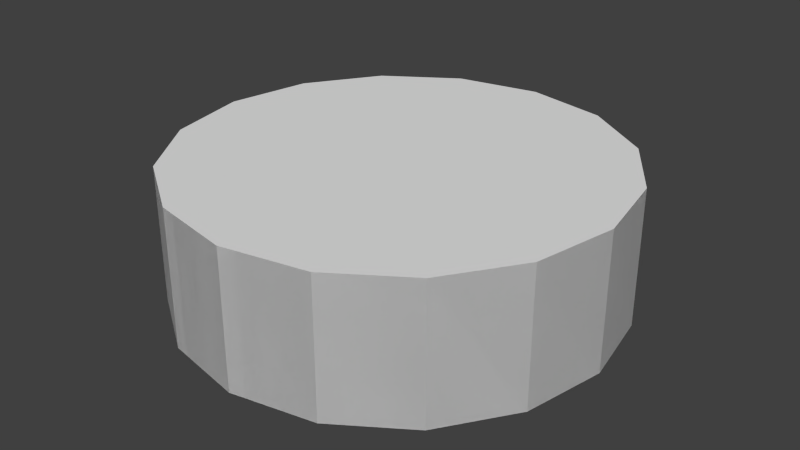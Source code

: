 # Source: Pole_Mesh_Segment.blend  (saved by Blender 2.71.0; exported with 4.5.12 LTS)
import bpy
from mathutils import Matrix  # noqa: F401  (used for matrix-valued properties, if any)

bpy.ops.wm.read_factory_settings(use_empty=True)
scene = bpy.context.scene
scene.name = 'Scene'

# ---- collections
col_collection_1 = bpy.data.collections.new('Collection 1'); scene.collection.children.link(col_collection_1)

# ---- world
world_world = bpy.data.worlds.new('World'); scene.world = world_world
world_world.color = (0.05088, 0.05088, 0.05088)
world_world.use_sun_shadow = False
world_world.sun_shadow_jitter_overblur = 0.0
world_world.cycles.sampling_method = 'MANUAL'
world_world.cycles.sample_map_resolution = 256

# ---- meshes
me_cylinder = bpy.data.meshes.new('Cylinder')
me_cylinder.from_pydata([(1.192e-08, 0.8, -1.49e-08), (1.192e-08, 0.8, 0.5), (0.3061, 0.7391, -1.49e-08), (0.3061, 0.7391, 0.5), (0.5657, 0.5657, -1.49e-08), (0.5657, 0.5657, 0.5), (0.7391, 0.3061, -1.49e-08), (0.7391, 0.3061, 0.5), (0.8, 1.178e-07, -1.49e-08), (0.8, 1.178e-07, 0.5), (0.7391, -0.3061, -1.49e-08), (0.7391, -0.3061, 0.5), (0.5657, -0.5657, -1.49e-08), (0.5657, -0.5657, 0.5), (0.3061, -0.7391, -1.49e-08), (0.3061, -0.7391, 0.5), (-2.488e-07, -0.8, -1.49e-08), (-2.488e-07, -0.8, 0.5), (-0.3061, -0.7391, -1.49e-08), (-0.3061, -0.7391, 0.5), (-0.5657, -0.5657, -1.49e-08), (-0.5657, -0.5657, 0.5), (-0.7391, -0.3061, -1.49e-08), (-0.7391, -0.3061, 0.5), (-0.8, 8.298e-07, -1.49e-08), (-0.8, 8.298e-07, 0.5), (-0.7391, 0.3061, -1.49e-08), (-0.7391, 0.3061, 0.5), (-0.5657, 0.5657, -1.49e-08), (-0.5657, 0.5657, 0.5), (-0.3061, 0.7391, -1.49e-08), (-0.3061, 0.7391, 0.5), (1.192e-08, 0.8, -1.49e-08), (1.192e-08, 0.8, 0.5), (0.3061, 0.7391, -1.49e-08), (0.3061, 0.7391, 0.5), (0.5657, 0.5657, -1.49e-08), (0.5657, 0.5657, 0.5), (0.7391, 0.3061, -1.49e-08), (0.7391, 0.3061, 0.5), (0.8, 1.178e-07, -1.49e-08), (0.8, 1.178e-07, 0.5), (0.7391, -0.3061, -1.49e-08), (0.7391, -0.3061, 0.5), (0.5657, -0.5657, -1.49e-08), (0.5657, -0.5657, 0.5), (0.3061, -0.7391, -1.49e-08), (0.3061, -0.7391, 0.5), (-2.488e-07, -0.8, -1.49e-08), (-2.488e-07, -0.8, 0.5), (-0.3061, -0.7391, -1.49e-08), (-0.3061, -0.7391, 0.5), (-0.5657, -0.5657, -1.49e-08), (-0.5657, -0.5657, 0.5), (-0.7391, -0.3061, -1.49e-08), (-0.7391, -0.3061, 0.5), (-0.8, 8.298e-07, -1.49e-08), (-0.8, 8.298e-07, 0.5), (-0.7391, 0.3061, -1.49e-08), (-0.7391, 0.3061, 0.5), (-0.5657, 0.5657, -1.49e-08), (-0.5657, 0.5657, 0.5), (-0.3061, 0.7391, -1.49e-08), (-0.3061, 0.7391, 0.5)], [], [(21, 20, 18, 19), (24, 22, 23, 25), (28, 26, 27, 29), (0, 30, 31, 1), (2, 3, 5, 4), (6, 7, 9, 8), (28, 29, 31, 30), (24, 25, 27, 26), (20, 21, 23, 22), (16, 17, 19, 18), (12, 13, 15, 14), (8, 9, 11, 10), (1, 3, 2, 0), (4, 5, 7, 6), (14, 15, 17, 16), (10, 11, 13, 12), (53, 51, 50, 52), (56, 57, 55, 54), (60, 61, 59, 58), (32, 33, 63, 62), (34, 36, 37, 35), (38, 40, 41, 39), (60, 62, 63, 61), (56, 58, 59, 57), (52, 54, 55, 53), (48, 50, 51, 49), (44, 46, 47, 45), (40, 42, 43, 41), (33, 32, 34, 35), (36, 38, 39, 37), (46, 48, 49, 47), (42, 44, 45, 43), (51, 53, 55, 57, 59, 61, 63, 33, 35, 37, 39, 41, 43, 45, 47, 49)])
_uv = me_cylinder.uv_layers.new(name='UVMap')
_uv.uv.foreach_set('vector', [0.3932, 0.3333, 0.3932, 0.6667, 0.2044, 0.6667, 0.2044, 0.3333, 0.8019, 0.3333, 0.6131, 0.3333, 0.6131, 3.974e-08, 0.8019, 0.0, 0.582, 0.6667, 0.3932, 0.6667, 0.3932, 0.3333, 0.582, 0.3333, 0.3776, 0.6667, 0.5665, 0.6667, 0.5665, 1.0, 0.3776, 1.0, 0.7708, 0.3333, 0.7708, 0.6667, 0.582, 0.6667, 0.582, 0.3333, 0.9596, 0.3333, 0.9596, 0.6667, 0.7708, 0.6667, 0.7708, 0.3333, 5.854e-08, 0.3333, 0.0, 5.96e-08, 0.2044, 0.0, 0.2044, 0.3333, 0.5665, 1.0, 0.5665, 0.6667, 0.711, 0.6667, 0.711, 1.0, 5.854e-08, 0.6667, 0.0, 0.3333, 0.2044, 0.3333, 0.2044, 0.6667, 1.0, 0.6667, 1.0, 1.0, 0.8555, 1.0, 0.8555, 0.6667, 0.6131, 1.674e-09, 0.6131, 0.3333, 0.4088, 0.3333, 0.4088, 0.0, 0.8555, 0.6667, 0.8555, 1.0, 0.711, 1.0, 0.711, 0.6667, 0.9465, 0.3333, 0.8019, 0.3333, 0.8019, 3.659e-09, 0.9465, 0.0, 0.4088, 0.0, 0.4088, 0.3333, 0.2044, 0.3333, 0.2044, 8.96e-08, 0.3776, 0.6667, 0.3776, 1.0, 0.1888, 1.0, 0.1888, 0.6667, 1.951e-08, 1.0, 0.0, 0.6667, 0.1888, 0.6667, 0.1888, 1.0, 0.7708, 0.6667, 0.582, 0.6667, 0.582, 0.3333, 0.7708, 0.3333, 0.9596, 0.3333, 0.9596, 0.6667, 0.7708, 0.6667, 0.7708, 0.3333, 0.582, 0.3333, 0.582, 0.6667, 0.3932, 0.6667, 0.3932, 0.3333, 0.3776, 1.0, 0.3776, 0.6667, 0.5665, 0.6667, 0.5665, 1.0, 0.1888, 0.6667, 0.3776, 0.6667, 0.3776, 1.0, 0.1888, 1.0, 0.0, 0.6667, 0.1888, 0.6667, 0.1888, 1.0, 4.878e-08, 1.0, 0.4088, 2.564e-08, 0.6131, 0.0, 0.6131, 0.3333, 0.4088, 0.3333, 0.711, 1.0, 0.5665, 1.0, 0.5665, 0.6667, 0.711, 0.6667, 0.4088, 0.3333, 0.2044, 0.3333, 0.2044, 3.974e-08, 0.4088, 0.0, 0.711, 0.6667, 0.8555, 0.6667, 0.8555, 1.0, 0.711, 1.0, 0.2044, 0.3333, 1.463e-07, 0.3333, 0.0, 5.96e-08, 0.2044, 0.0, 0.8555, 0.6667, 1.0, 0.6667, 1.0, 1.0, 0.8555, 1.0, 0.9465, 1.987e-08, 0.9465, 0.3333, 0.8019, 0.3333, 0.8019, 0.0, 0.0, 0.3333, 0.2044, 0.3333, 0.2044, 0.6667, 6.83e-08, 0.6667, 0.3932, 0.6667, 0.2044, 0.6667, 0.2044, 0.3333, 0.3932, 0.3333, 0.6131, 5.425e-08, 0.8019, 0.0, 0.8019, 0.3333, 0.6131, 0.3333, 0.8555, 1.0, 0.7708, 0.6667, 0.2044, 3.974e-08, 0.9596, 0.6667, 0.5665, 0.6667, 0.582, 0.6667, 0.6131, 0.3333, 0.3776, 0.6667, 0.8019, 0.0, 0.3776, 1.0, 0.2044, 0.6667, 0.1888, 1.0, 1.0, 1.0, 0.8019, 0.3333, 0.0, 5.96e-08, 0.2044, 0.3333])
me_cylinder.use_remesh_preserve_volume = False
me_cylinder.use_remesh_preserve_attributes = False
me_cylinder.use_mirror_vertex_groups = False
me_cylinder.update()

# ---- objects
ob_pole_mesh_segment = bpy.data.objects.new('Pole Mesh Segment', me_cylinder)

# ---- transforms, parenting, visibility, modifiers, constraints
ob_pole_mesh_segment.location = (0.0, 0.0, 0.0)
ob_pole_mesh_segment.lineart.crease_threshold = 0.0

# ---- collection membership
col_collection_1.objects.link(ob_pole_mesh_segment)

# ---- scene / render settings (as saved in the file)
scene.frame_start = 1; scene.frame_end = 250; scene.frame_set(1)
scene.render.engine = 'BLENDER_EEVEE_NEXT'
scene.render.resolution_percentage = 50
scene.render.dither_intensity = 0.0
scene.cycles.use_denoising = False
scene.cycles.samples = 10
scene.cycles.sampling_pattern = 'TABULATED_SOBOL'
scene.cycles.light_sampling_threshold = 0.0
scene.cycles.use_adaptive_sampling = False
scene.cycles.use_light_tree = False
scene.cycles.blur_glossy = 0.0
scene.cycles.volume_bounces = 1
scene.cycles.pixel_filter_type = 'GAUSSIAN'
scene.cycles.sample_clamp_indirect = 0.0
scene.view_settings.view_transform = 'Standard'
bpy.context.view_layer.update()

# ---- added for rendering (the .blend has no active camera and no usable light): camera, sun
cam_auto = bpy.data.cameras.new('AutoCamera')
cam_auto.lens = 50.0
cam_auto.sensor_width = 36.0
cam_auto.clip_end = 1000.0
ob_auto_camera = bpy.data.objects.new('AutoCamera', cam_auto)
scene.collection.objects.link(ob_auto_camera)
ob_auto_camera.location = (2.14405, -2.57286, 1.96524)
ob_auto_camera.rotation_euler = (1.09748, -7.21219e-08, 0.694738)
scene.camera = ob_auto_camera
light_auto_sun = bpy.data.lights.new('AutoSun', 'SUN')
light_auto_sun.energy = 3.0
light_auto_sun.angle = 0.0523599
ob_auto_sun = bpy.data.objects.new('AutoSun', light_auto_sun)
scene.collection.objects.link(ob_auto_sun)
ob_auto_sun.rotation_euler = (0.872665, 0.174533, 0.523599)
bpy.context.view_layer.update()
